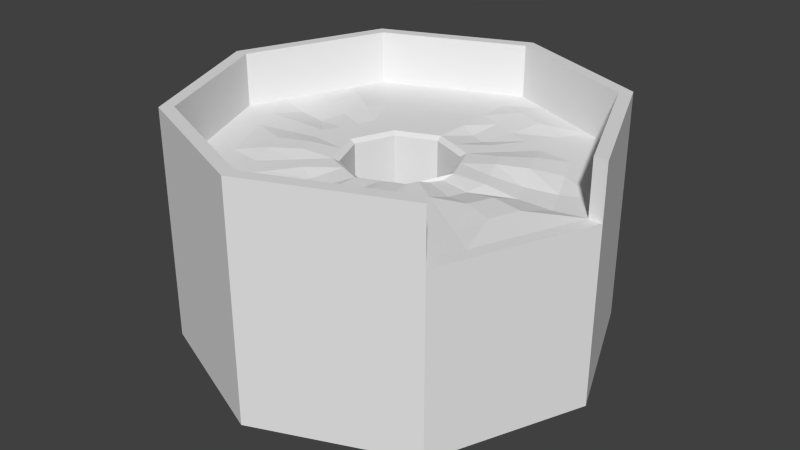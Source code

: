 # Source: CaveEntryHole.blend  (saved by Blender 2.75.0; exported with 4.5.12 LTS)
import bpy
from mathutils import Matrix  # noqa: F401  (used for matrix-valued properties, if any)

bpy.ops.wm.read_factory_settings(use_empty=True)
scene = bpy.context.scene
scene.name = 'Scene'

# ---- collections
col_collection_1 = bpy.data.collections.new('Collection 1'); scene.collection.children.link(col_collection_1)

# ---- world
world_world = bpy.data.worlds.new('World'); scene.world = world_world
world_world.color = (0.05088, 0.05088, 0.05088)
world_world.use_sun_shadow = False
world_world.sun_shadow_jitter_overblur = 0.0
world_world.cycles.sampling_method = 'MANUAL'
world_world.cycles.sample_map_resolution = 256

# ---- meshes
me_cylinder = bpy.data.meshes.new('Cylinder')
me_cylinder.from_pydata([(0.0, 1.0, -9.567), (4.388e-10, 0.2624, 0.8036), (0.7071, 0.7071, -9.567), (0.1856, 0.1856, 0.8036), (1.0, -4.371e-08, -9.567), (0.2624, -2.183e-08, 0.8036), (0.7071, -0.7071, -9.567), (0.1856, -0.1856, 0.8036), (-8.742e-08, -1.0, -9.567), (-3.661e-08, -0.2624, 0.8036), (-0.7071, -0.7071, -9.567), (-0.1856, -0.1856, 0.8036), (-1.0, 1.192e-08, -9.567), (-0.2624, 1.368e-08, 0.8036), (-0.7071, 0.7071, -9.567), (-0.1856, 0.1856, 0.8036), (0.7071, 0.7071, 1.0), (0.0, 1.0, 1.0), (1.0, -4.371e-08, 1.0), (0.7071, -0.7071, 1.0), (-8.742e-08, -1.0, 1.0), (-0.7071, -0.7071, 1.0), (-1.0, 1.192e-08, 1.0), (-0.7071, 0.7071, 1.0), (0.6619, 0.6619, 1.0), (0.0, 0.9361, 1.0), (0.9361, -4.268e-08, 1.0), (0.6619, -0.6619, 1.0), (-8.227e-08, -0.9361, 1.0), (-0.6619, -0.6619, 1.0), (-0.9361, 1.192e-08, 1.0), (-0.6619, 0.6619, 1.0), (0.2048, 0.2048, 1.0), (0.0, 0.2896, 1.0), (0.2896, -2.183e-08, 1.0), (0.2048, -0.2048, 1.0), (-4.056e-08, -0.2896, 1.0), (-0.2048, -0.2048, 1.0), (-0.2896, 1.192e-08, 1.0), (-0.2048, 0.2048, 1.0), (0.1856, 0.1856, -6.221), (4.388e-10, 0.2624, -6.221), (0.2624, -2.183e-08, -6.221), (0.1856, -0.1856, -6.221), (-3.661e-08, -0.2624, -6.221), (-0.1856, -0.1856, -6.221), (-0.2624, 1.368e-08, -6.221), (-0.1856, 0.1856, -6.221), (0.7071, 0.7071, 4.04), (0.0, 1.0, 4.04), (1.0, -4.371e-08, 4.04), (-8.742e-08, -1.0, 4.04), (0.7071, -0.7071, 4.04), (-0.7071, -0.7071, 4.04), (-1.0, 1.192e-08, 4.04), (-0.7071, 0.7071, 4.04), (0.6619, 0.6619, 4.04), (0.0, 0.9361, 4.04), (0.9361, -4.268e-08, 4.04), (-8.227e-08, -0.9361, 4.04), (0.6619, -0.6619, 4.04), (-0.6619, -0.6619, 4.04), (-0.9361, 1.192e-08, 4.04), (-0.6619, 0.6619, 4.04), (0.7071, 0.7071, 4.208), (0.0, 1.0, 4.208), (1.0, -4.371e-08, 4.208), (-8.742e-08, -1.0, 4.208), (0.7071, -0.7071, 4.208), (-0.7071, -0.7071, 4.208), (-1.0, 1.192e-08, 4.208), (-0.7071, 0.7071, 4.208), (0.6619, 0.6619, 4.208), (0.0, 0.9361, 4.208), (0.9361, -4.268e-08, 4.208), (-8.227e-08, -0.9361, 4.208), (0.6619, -0.6619, 4.208), (-0.6619, -0.6619, 4.208), (-0.9361, 1.192e-08, 4.208), (-0.6619, 0.6619, 4.208), (0.331, 0.799, 1.0), (0.799, 0.331, 1.0), (0.799, -0.331, 1.0), (0.331, -0.799, 1.0), (-0.331, -0.799, 1.0), (-0.799, -0.331, 1.0), (-0.799, 0.331, 1.0), (-0.331, 0.799, 1.0), (0.1024, 0.2472, 1.0), (0.2472, 0.1024, 1.0), (0.2472, -0.1024, 0.7718), (0.1024, -0.2472, 1.0), (-0.1024, -0.2472, 1.0), (-0.2472, -0.1024, 1.0), (-0.2472, 0.1024, 1.0), (-0.1024, 0.2472, 1.0), (0.0, 0.6129, 1.0), (0.4334, 0.4334, 1.0), (0.6129, -3.225e-08, 0.7718), (0.4334, -0.4334, 1.0), (-6.141e-08, -0.6129, 1.0), (-0.4334, -0.4334, 1.0), (-0.6129, 1.192e-08, 1.0), (-0.4334, 0.4334, 1.0), (-0.2167, 0.5231, 0.9655), (-0.5231, 0.2167, 0.9655), (-0.5231, -0.2167, 1.194), (-0.2167, -0.5231, 0.7718), (0.2167, -0.5231, 1.194), (0.5231, -0.2167, 1.194), (0.5231, 0.2167, 1.194), (0.2167, 0.5231, 0.9655), (0.1655, 0.8675, 1.0), (0.7305, 0.4964, 1.0), (0.8675, -0.1655, 1.0), (0.4964, -0.7305, 1.0), (-0.1655, -0.8675, 1.0), (-0.7305, -0.4964, 1.0), (-0.8675, 0.1655, 1.0), (-0.4964, 0.7305, 1.0), (0.0512, 0.2684, 1.0), (0.226, 0.1536, 1.0), (0.2684, -0.0512, 0.7718), (0.1536, -0.226, 1.0), (-0.0512, -0.2684, 1.0), (-0.226, -0.1536, 1.0), (-0.2684, 0.0512, 1.0), (-0.1536, 0.226, 1.0), (0.0, 0.4512, 1.0), (0.5476, 0.5476, 1.0), (0.7745, -3.747e-08, 0.7718), (0.5476, -0.5476, 1.0), (-7.184e-08, -0.7745, 1.0), (-0.5476, -0.5476, 1.0), (-0.7745, 1.192e-08, 1.0), (-0.5476, 0.5476, 1.0), (0.4964, 0.7305, 1.0), (0.8675, 0.1655, 1.0), (0.7305, -0.4964, 1.0), (0.1655, -0.8675, 1.0), (-0.4964, -0.7305, 1.0), (-0.8675, -0.1655, 1.0), (-0.7305, 0.4964, 1.0), (-0.1655, 0.8675, 1.0), (0.1536, 0.226, 1.0), (0.2684, 0.0512, 1.0), (0.226, -0.1536, 1.0), (0.0512, -0.2684, 1.0), (-0.1536, -0.226, 1.0), (-0.2684, -0.0512, 1.0), (-0.226, 0.1536, 1.0), (-0.0512, 0.2684, 1.0), (0.0, 0.7745, 1.0), (0.3191, 0.3191, 1.0), (0.4512, -2.704e-08, 1.0), (0.3191, -0.3191, 1.0), (-5.099e-08, -0.4512, 1.0), (-0.3191, -0.3191, 1.0), (-0.4512, 1.192e-08, 1.0), (-0.3191, 0.3191, 1.0), (-0.2738, 0.661, 0.9655), (-0.1595, 0.3852, 1.0), (-0.325, 0.4782, 1.0), (-0.1083, 0.568, 0.9655), (-0.661, 0.2738, 0.9655), (-0.3852, 0.1595, 1.0), (-0.568, 0.1083, 0.7718), (-0.4782, 0.325, 1.194), (-0.661, -0.2738, 1.0), (-0.3852, -0.1595, 1.194), (-0.4782, -0.325, 1.194), (-0.568, -0.1083, 1.0), (-0.2738, -0.661, 1.0), (-0.1595, -0.3852, 0.7718), (-0.1083, -0.568, 0.7718), (-0.325, -0.4782, 1.0), (0.2738, -0.661, 1.0), (0.1595, -0.3852, 1.194), (0.325, -0.4782, 1.194), (0.1083, -0.568, 1.0), (0.661, -0.2738, 1.194), (0.3852, -0.1595, 0.7718), (0.568, -0.1083, 1.194), (0.4782, -0.325, 1.0), (0.661, 0.2738, 1.0), (0.3852, 0.1595, 1.194), (0.4782, 0.325, 1.194), (0.568, 0.1083, 0.7718), (0.2738, 0.661, 1.194), (0.1595, 0.3852, 0.7718), (0.1083, 0.568, 0.9655), (0.325, 0.4782, 1.0), (0.2393, 0.3521, 1.0), (0.07977, 0.4182, 0.7718), (0.1369, 0.7178, 1.194), (0.4182, 0.07977, 1.0), (0.3521, 0.2393, 1.194), (0.6043, 0.4107, 1.0), (0.3521, -0.2393, 1.0), (0.4182, -0.07977, 0.7718), (0.7178, -0.1369, 1.194), (0.07977, -0.4182, 1.0), (0.2393, -0.3521, 1.194), (0.4107, -0.6043, 1.0), (-0.2393, -0.3521, 1.0), (-0.07977, -0.4182, 0.7718), (-0.1369, -0.7178, 1.0), (-0.4182, -0.07977, 1.0), (-0.3521, -0.2393, 1.194), (-0.6043, -0.4107, 1.0), (-0.3521, 0.2393, 1.0), (-0.4182, 0.07977, 1.0), (-0.7178, 0.1369, 0.7718), (-0.07977, 0.4182, 1.0), (-0.2393, 0.3521, 1.0), (-0.4107, 0.6043, 1.0), (-0.1369, 0.7178, 0.9655), (-0.6043, 0.4107, 1.194), (-0.7178, -0.1369, 1.0), (-0.4107, -0.6043, 1.0), (0.1369, -0.7178, 1.0), (0.6043, -0.4107, 1.0), (0.7178, 0.1369, 0.7718), (0.4107, 0.6043, 1.0)], [], [(0, 17, 16, 2), (2, 16, 18, 4), (4, 18, 19, 6), (6, 19, 20, 8), (8, 20, 21, 10), (10, 21, 22, 12), (15, 13, 46, 47), (14, 23, 17, 0), (12, 22, 23, 14), (0, 2, 4, 6, 8, 10, 12, 14), (20, 19, 52, 51), (24, 113, 81, 137, 26, 58, 56), (26, 114, 82, 138, 27, 19, 18), (22, 21, 53, 54), (25, 112, 80, 136, 24, 56, 57), (31, 119, 87, 143, 25, 57, 63), (16, 17, 49, 48), (17, 23, 55, 49), (223, 129, 24, 136), (222, 130, 26, 137), (221, 131, 27, 138), (220, 132, 28, 139), (219, 133, 29, 140), (218, 134, 30, 141), (217, 135, 31, 142), (216, 152, 25, 143), (1, 3, 32, 144, 88, 120, 33), (3, 5, 34, 145, 89, 121, 32), (5, 7, 35, 146, 90, 122, 34), (7, 9, 36, 147, 91, 123, 35), (9, 11, 37, 148, 92, 124, 36), (11, 13, 38, 149, 93, 125, 37), (13, 15, 39, 150, 94, 126, 38), (15, 1, 33, 151, 95, 127, 39), (40, 41, 47, 46, 45, 44, 43, 42), (11, 9, 44, 45), (7, 5, 42, 43), (3, 1, 41, 40), (1, 15, 47, 41), (13, 11, 45, 46), (9, 7, 43, 44), (5, 3, 40, 42), (54, 53, 69, 70), (61, 62, 78, 77), (53, 51, 67, 69), (59, 61, 77, 75), (52, 60, 76, 68), (51, 52, 68, 67), (60, 59, 75, 76), (26, 18, 50, 58), (27, 115, 83, 139, 28, 59, 60), (18, 16, 48, 50), (23, 22, 54, 55), (19, 27, 60, 52), (28, 116, 84, 140, 29, 61, 59), (21, 20, 51, 53), (29, 117, 85, 141, 30, 62, 61), (30, 118, 86, 142, 31, 63, 62), (73, 72, 64, 65), (72, 74, 66, 64), (76, 75, 67, 68), (75, 77, 69, 67), (77, 78, 70, 69), (78, 79, 71, 70), (79, 73, 65, 71), (62, 63, 79, 78), (55, 54, 70, 71), (63, 57, 73, 79), (49, 55, 71, 65), (57, 56, 72, 73), (48, 49, 65, 64), (56, 58, 74, 72), (50, 48, 64, 66), (58, 50, 66, 74), (215, 160, 87, 119), (214, 161, 104, 162), (213, 128, 96, 163), (212, 164, 86, 118), (211, 165, 105, 166), (210, 159, 103, 167), (209, 168, 85, 117), (208, 169, 106, 170), (207, 158, 102, 171), (206, 172, 84, 116), (205, 173, 107, 174), (204, 157, 101, 175), (203, 176, 83, 115), (202, 177, 108, 178), (201, 156, 100, 179), (200, 180, 82, 114), (199, 181, 109, 182), (198, 155, 99, 183), (197, 184, 81, 113), (196, 185, 110, 186), (195, 154, 98, 187), (194, 188, 80, 112), (193, 189, 111, 190), (192, 153, 97, 191), (189, 192, 191, 111), (88, 144, 192, 189), (144, 32, 153, 192), (128, 193, 190, 96), (33, 120, 193, 128), (120, 88, 189, 193), (152, 194, 112, 25), (96, 190, 194, 152), (190, 111, 188, 194), (185, 195, 187, 110), (89, 145, 195, 185), (145, 34, 154, 195), (153, 196, 186, 97), (32, 121, 196, 153), (121, 89, 185, 196), (129, 197, 113, 24), (97, 186, 197, 129), (186, 110, 184, 197), (181, 198, 183, 109), (90, 146, 198, 181), (146, 35, 155, 198), (154, 199, 182, 98), (34, 122, 199, 154), (122, 90, 181, 199), (130, 200, 114, 26), (98, 182, 200, 130), (182, 109, 180, 200), (177, 201, 179, 108), (91, 147, 201, 177), (147, 36, 156, 201), (155, 202, 178, 99), (35, 123, 202, 155), (123, 91, 177, 202), (131, 203, 115, 27), (99, 178, 203, 131), (178, 108, 176, 203), (173, 204, 175, 107), (92, 148, 204, 173), (148, 37, 157, 204), (156, 205, 174, 100), (36, 124, 205, 156), (124, 92, 173, 205), (132, 206, 116, 28), (100, 174, 206, 132), (174, 107, 172, 206), (169, 207, 171, 106), (93, 149, 207, 169), (149, 38, 158, 207), (157, 208, 170, 101), (37, 125, 208, 157), (125, 93, 169, 208), (133, 209, 117, 29), (101, 170, 209, 133), (170, 106, 168, 209), (165, 210, 167, 105), (94, 150, 210, 165), (150, 39, 159, 210), (158, 211, 166, 102), (38, 126, 211, 158), (126, 94, 165, 211), (134, 212, 118, 30), (102, 166, 212, 134), (166, 105, 164, 212), (161, 213, 163, 104), (95, 151, 213, 161), (151, 33, 128, 213), (159, 214, 162, 103), (39, 127, 214, 159), (127, 95, 161, 214), (135, 215, 119, 31), (103, 162, 215, 135), (162, 104, 160, 215), (160, 216, 143, 87), (104, 163, 216, 160), (163, 96, 152, 216), (164, 217, 142, 86), (105, 167, 217, 164), (167, 103, 135, 217), (168, 218, 141, 85), (106, 171, 218, 168), (171, 102, 134, 218), (172, 219, 140, 84), (107, 175, 219, 172), (175, 101, 133, 219), (176, 220, 139, 83), (108, 179, 220, 176), (179, 100, 132, 220), (180, 221, 138, 82), (109, 183, 221, 180), (183, 99, 131, 221), (184, 222, 137, 81), (110, 187, 222, 184), (187, 98, 130, 222), (188, 223, 136, 80), (111, 191, 223, 188), (191, 97, 129, 223)])
_uv = me_cylinder.uv_layers.new(name='UVMap')
_uv.uv.foreach_set('vector', [0.4963, 0.03784, 0.4963, 0.8516, 0.8498, 0.8516, 0.8498, 0.03784, 0.8453, 0.03784, 0.8453, 0.8516, 0.4917, 0.8516, 0.4917, 0.03784, 0.4917, 0.03784, 0.4917, 0.8516, 0.1382, 0.8516, 0.1382, 0.03784, 0.8498, 0.03784, 0.8498, 0.8516, 0.4963, 0.8516, 0.4963, 0.03784, 0.4963, 0.03784, 0.4963, 0.8516, 0.1427, 0.8516, 0.1427, 0.03784, 0.1382, 0.03784, 0.1382, 0.8516, 0.4917, 0.8516, 0.4917, 0.03784, 0.8691, 0.8362, 0.4591, 0.8362, 0.4591, 0.1127, 0.8691, 0.1127, 0.1427, 0.03784, 0.1427, 0.8516, 0.4963, 0.8516, 0.4963, 0.03784, 0.4917, 0.03784, 0.4917, 0.8516, 0.8453, 0.8516, 0.8453, 0.03784, 0.4963, 0.9917, 0.8498, 0.8453, 0.9963, 0.4917, 0.8498, 0.1382, 0.4963, -0.008286, 0.1427, 0.1382, -0.003723, 0.4917, 0.1427, 0.8453, 0.5097, 0.03636, 0.9753, 0.03636, 0.9753, 0.9258, 0.5097, 0.9258, 0.9511, 0.02198, 0.8358, 0.02198, 0.7204, 0.02198, 0.6051, 0.02198, 0.4897, 0.02198, 0.4897, 0.9815, 0.9511, 0.9815, 0.9643, 0.4917, 0.93, 0.409, 0.8958, 0.3262, 0.8615, 0.2435, 0.8272, 0.1608, 0.8498, 0.1382, 0.9963, 0.4917, 0.5037, 0.03636, 0.03806, 0.03636, 0.03806, 0.9258, 0.5037, 0.9258, 0.4961, 0.02198, 0.6114, 0.02198, 0.7268, 0.02198, 0.8421, 0.02198, 0.9575, 0.02198, 0.9575, 0.9815, 0.4961, 0.9815, 0.03469, 0.02198, 0.15, 0.02198, 0.2654, 0.02198, 0.3807, 0.02198, 0.4961, 0.02198, 0.4961, 0.9815, 0.03469, 0.9815, 0.9753, 0.03636, 0.5097, 0.03636, 0.5097, 0.9258, 0.9753, 0.9258, 0.5097, 0.03636, 0.04407, 0.03636, 0.04407, 0.9258, 0.5097, 0.9258, 0.7016, 0.7939, 0.7701, 0.7655, 0.8272, 0.8227, 0.7445, 0.8569, 0.8552, 0.5602, 0.8835, 0.4917, 0.9643, 0.4917, 0.93, 0.5745, 0.7984, 0.2864, 0.7701, 0.2179, 0.8272, 0.1608, 0.8615, 0.2435, 0.5647, 0.1328, 0.4963, 0.1045, 0.4963, 0.02367, 0.579, 0.05794, 0.2909, 0.1895, 0.2225, 0.2179, 0.1653, 0.1608, 0.2481, 0.1265, 0.1374, 0.4233, 0.109, 0.4917, 0.02824, 0.4917, 0.06251, 0.409, 0.1941, 0.6971, 0.2225, 0.7655, 0.1653, 0.8227, 0.131, 0.7399, 0.4278, 0.8506, 0.4963, 0.8789, 0.4963, 0.9598, 0.4135, 0.9255, 0.4793, 0.8362, 0.8892, 0.8362, 0.9317, 0.8564, 0.8186, 0.8564, 0.7055, 0.8564, 0.5924, 0.8564, 0.4793, 0.8564, 0.8691, 0.8362, 0.4591, 0.8362, 0.4591, 0.8564, 0.5722, 0.8564, 0.6853, 0.8564, 0.7985, 0.8564, 0.9116, 0.8564, 0.4591, 0.8362, 0.04915, 0.8362, 0.006649, 0.8564, 0.1198, 0.8564, 0.2329, 0.8564, 0.346, 0.8564, 0.4591, 0.8564, 0.8892, 0.8362, 0.4793, 0.8362, 0.4793, 0.8564, 0.5924, 0.8564, 0.7055, 0.8564, 0.8186, 0.8564, 0.9317, 0.8564, 0.4793, 0.8362, 0.06931, 0.8362, 0.02681, 0.8564, 0.1399, 0.8564, 0.253, 0.8564, 0.3662, 0.8564, 0.4793, 0.8564, 0.04915, 0.8362, 0.4591, 0.8362, 0.4591, 0.8564, 0.346, 0.8564, 0.2329, 0.8564, 0.1198, 0.8564, 0.006649, 0.8564, 0.4591, 0.8362, 0.8691, 0.8362, 0.9116, 0.8564, 0.7985, 0.8564, 0.6853, 0.8564, 0.5722, 0.8564, 0.4591, 0.8564, 0.06931, 0.8362, 0.4793, 0.8362, 0.4793, 0.8564, 0.3662, 0.8564, 0.253, 0.8564, 0.1399, 0.8564, 0.02681, 0.8564, 0.5891, 0.5845, 0.4963, 0.6229, 0.4035, 0.5845, 0.3651, 0.4917, 0.4035, 0.3989, 0.4963, 0.3605, 0.5891, 0.3989, 0.6275, 0.4917, 0.06931, 0.8362, 0.4793, 0.8362, 0.4793, 0.1127, 0.06931, 0.1127, 0.04915, 0.8362, 0.4591, 0.8362, 0.4591, 0.1127, 0.04915, 0.1127, 0.8892, 0.8362, 0.4793, 0.8362, 0.4793, 0.1127, 0.8892, 0.1127, 0.4793, 0.8362, 0.06931, 0.8362, 0.06931, 0.1127, 0.4793, 0.1127, 0.4591, 0.8362, 0.04915, 0.8362, 0.04915, 0.1127, 0.4591, 0.1127, 0.4793, 0.8362, 0.8892, 0.8362, 0.8892, 0.1127, 0.4793, 0.1127, 0.4591, 0.8362, 0.8691, 0.8362, 0.8691, 0.1127, 0.4591, 0.1127, 0.4956, 0.52, 0.3085, 0.52, 0.3085, 0.6041, 0.4956, 0.6041, 0.3204, 0.52, 0.4956, 0.52, 0.4956, 0.6041, 0.3204, 0.6041, 0.3109, 0.52, 0.498, 0.52, 0.498, 0.6041, 0.3109, 0.6041, 0.498, 0.52, 0.3229, 0.52, 0.3229, 0.6041, 0.498, 0.6041, 0.6852, 0.52, 0.6732, 0.52, 0.6732, 0.6041, 0.6852, 0.6041, 0.498, 0.52, 0.6852, 0.52, 0.6852, 0.6041, 0.498, 0.6041, 0.6732, 0.52, 0.498, 0.52, 0.498, 0.6041, 0.6732, 0.6041, 0.7458, 0.0001221, 0.7627, 0.0001221, 0.7627, 1.52, 0.7458, 1.52, 0.9575, 0.02198, 0.8421, 0.02198, 0.7268, 0.02198, 0.6114, 0.02198, 0.4961, 0.02198, 0.4961, 0.9815, 0.9575, 0.9815, 0.5037, 0.03636, 0.9693, 0.03636, 0.9693, 0.9258, 0.5037, 0.9258, 0.9693, 0.03636, 0.5037, 0.03636, 0.5037, 0.9258, 0.9693, 0.9258, 0.6852, 0.0001221, 0.6732, 0.0001221, 0.6732, 1.52, 0.6852, 1.52, 0.4961, 0.02198, 0.3807, 0.02198, 0.2654, 0.02198, 0.15, 0.02198, 0.03469, 0.02198, 0.03469, 0.9815, 0.4961, 0.9815, 0.04407, 0.03636, 0.5097, 0.03636, 0.5097, 0.9258, 0.04407, 0.9258, 0.02833, 0.02198, 0.1437, 0.02198, 0.259, 0.02198, 0.3744, 0.02198, 0.4897, 0.02198, 0.4897, 0.9815, 0.02833, 0.9815, 0.4897, 0.02198, 0.6051, 0.02198, 0.7204, 0.02198, 0.8358, 0.02198, 0.9511, 0.02198, 0.9511, 0.9815, 0.4897, 0.9815, 0.498, 0.9598, 0.6732, 0.8227, 0.6852, 0.8453, 0.498, 0.9917, 0.6732, 0.8227, 0.7458, 0.4917, 0.7627, 0.4917, 0.6852, 0.8453, 0.6732, 0.1608, 0.498, 0.02367, 0.498, -0.008286, 0.6852, 0.1382, 0.498, 0.02367, 0.3229, 0.1608, 0.3109, 0.1382, 0.498, -0.008286, 0.3229, 0.1608, 0.2503, 0.4917, 0.2334, 0.4917, 0.3109, 0.1382, 0.2503, 0.4917, 0.3229, 0.8227, 0.3109, 0.8453, 0.2334, 0.4917, 0.3229, 0.8227, 0.498, 0.9598, 0.498, 0.9917, 0.3109, 0.8453, 0.4956, 0.52, 0.6708, 0.52, 0.6708, 0.6041, 0.4956, 0.6041, 0.6827, 0.52, 0.4956, 0.52, 0.4956, 0.6041, 0.6827, 0.6041, 0.3229, 0.52, 0.498, 0.52, 0.498, 0.6041, 0.3229, 0.6041, 0.498, 0.52, 0.3109, 0.52, 0.3109, 0.6041, 0.498, 0.6041, 0.498, 0.52, 0.6732, 0.52, 0.6732, 0.6041, 0.498, 0.6041, 0.6852, 0.52, 0.498, 0.52, 0.498, 0.6041, 0.6852, 0.6041, 0.6708, 0.52, 0.4956, 0.52, 0.4956, 0.6041, 0.6708, 0.6041, 0.4956, 0.52, 0.6827, 0.52, 0.6827, 0.6041, 0.4956, 0.6041, 0.0, 0.0, 0.0, 0.0, 0.0, 0.0, 0.0, 0.0, 0.2909, 0.7939, 0.3594, 0.8222, 0.3308, 0.8912, 0.2481, 0.8569, 0.3766, 0.6678, 0.4165, 0.6843, 0.3879, 0.7533, 0.3338, 0.7308, 0.4564, 0.7008, 0.4963, 0.7173, 0.4963, 0.7981, 0.4421, 0.7757, 0.1374, 0.5602, 0.1658, 0.6286, 0.09678, 0.6572, 0.06251, 0.5745, 0.2872, 0.5316, 0.3037, 0.5715, 0.2347, 0.6001, 0.2123, 0.5459, 0.3202, 0.6114, 0.3367, 0.6513, 0.2796, 0.7084, 0.2572, 0.6542, 0.1941, 0.2864, 0.1658, 0.3548, 0.09678, 0.3262, 0.131, 0.2435, 0.3202, 0.3721, 0.3037, 0.4119, 0.2347, 0.3834, 0.2572, 0.3292, 0.2872, 0.4518, 0.2707, 0.4917, 0.1899, 0.4917, 0.2123, 0.4375, 0.4278, 0.1328, 0.3594, 0.1612, 0.3308, 0.09222, 0.4135, 0.05794, 0.4564, 0.2826, 0.4165, 0.2991, 0.3879, 0.2302, 0.4421, 0.2077, 0.3766, 0.3157, 0.3367, 0.3322, 0.2796, 0.275, 0.3338, 0.2526, 0.7016, 0.1895, 0.6332, 0.1612, 0.6618, 0.09222, 0.7445, 0.1265, 0.6159, 0.3157, 0.576, 0.2991, 0.6046, 0.2302, 0.6588, 0.2526, 0.5362, 0.2826, 0.4963, 0.2661, 0.4963, 0.1853, 0.5504, 0.2077, 0.8552, 0.4233, 0.8268, 0.3548, 0.8958, 0.3262, 0.93, 0.409, 0.7054, 0.4518, 0.6889, 0.4119, 0.7578, 0.3834, 0.7803, 0.4375, 0.6723, 0.3721, 0.6558, 0.3322, 0.713, 0.275, 0.7354, 0.3292, 0.7984, 0.6971, 0.8268, 0.6286, 0.8958, 0.6572, 0.8615, 0.7399, 0.6723, 0.6114, 0.6889, 0.5715, 0.7578, 0.6001, 0.7354, 0.6542, 0.7054, 0.5316, 0.7219, 0.4917, 0.8027, 0.4917, 0.7803, 0.5459, 0.5647, 0.8506, 0.6332, 0.8222, 0.6618, 0.8912, 0.579, 0.9255, 0.5362, 0.7008, 0.576, 0.6843, 0.6046, 0.7533, 0.5504, 0.7757, 0.6159, 0.6678, 0.6558, 0.6513, 0.713, 0.7084, 0.6588, 0.7308, 0.576, 0.6843, 0.6159, 0.6678, 0.6588, 0.7308, 0.6046, 0.7533, 0.5475, 0.6153, 0.5731, 0.6047, 0.6159, 0.6678, 0.576, 0.6843, 0.5731, 0.6047, 0.5987, 0.5941, 0.6558, 0.6513, 0.6159, 0.6678, 0.4963, 0.7173, 0.5362, 0.7008, 0.5504, 0.7757, 0.4963, 0.7981, 0.4963, 0.6365, 0.5219, 0.6259, 0.5362, 0.7008, 0.4963, 0.7173, 0.5219, 0.6259, 0.5475, 0.6153, 0.576, 0.6843, 0.5362, 0.7008, 0.4963, 0.8789, 0.5647, 0.8506, 0.579, 0.9255, 0.4963, 0.9598, 0.4963, 0.7981, 0.5504, 0.7757, 0.5647, 0.8506, 0.4963, 0.8789, 0.5504, 0.7757, 0.6046, 0.7533, 0.6332, 0.8222, 0.5647, 0.8506, 0.6889, 0.5715, 0.7054, 0.5316, 0.7803, 0.5459, 0.7578, 0.6001, 0.6199, 0.5429, 0.6305, 0.5173, 0.7054, 0.5316, 0.6889, 0.5715, 0.6305, 0.5173, 0.6411, 0.4917, 0.7219, 0.4917, 0.7054, 0.5316, 0.6558, 0.6513, 0.6723, 0.6114, 0.7354, 0.6542, 0.713, 0.7084, 0.5987, 0.5941, 0.6093, 0.5685, 0.6723, 0.6114, 0.6558, 0.6513, 0.6093, 0.5685, 0.6199, 0.5429, 0.6889, 0.5715, 0.6723, 0.6114, 0.7701, 0.7655, 0.7984, 0.6971, 0.8615, 0.7399, 0.8272, 0.8227, 0.713, 0.7084, 0.7354, 0.6542, 0.7984, 0.6971, 0.7701, 0.7655, 0.7354, 0.6542, 0.7578, 0.6001, 0.8268, 0.6286, 0.7984, 0.6971, 0.6889, 0.4119, 0.6723, 0.3721, 0.7354, 0.3292, 0.7578, 0.3834, 0.6199, 0.4405, 0.6093, 0.4149, 0.6723, 0.3721, 0.6889, 0.4119, 0.6093, 0.4149, 0.5987, 0.3893, 0.6558, 0.3322, 0.6723, 0.3721, 0.7219, 0.4917, 0.7054, 0.4518, 0.7803, 0.4375, 0.8027, 0.4917, 0.6411, 0.4917, 0.6305, 0.4661, 0.7054, 0.4518, 0.7219, 0.4917, 0.6305, 0.4661, 0.6199, 0.4405, 0.6889, 0.4119, 0.7054, 0.4518, 0.8835, 0.4917, 0.8552, 0.4233, 0.93, 0.409, 0.9643, 0.4917, 0.8027, 0.4917, 0.7803, 0.4375, 0.8552, 0.4233, 0.8835, 0.4917, 0.7803, 0.4375, 0.7578, 0.3834, 0.8268, 0.3548, 0.8552, 0.4233, 0.576, 0.2991, 0.5362, 0.2826, 0.5504, 0.2077, 0.6046, 0.2302, 0.5475, 0.3681, 0.5219, 0.3575, 0.5362, 0.2826, 0.576, 0.2991, 0.5219, 0.3575, 0.4963, 0.3469, 0.4963, 0.2661, 0.5362, 0.2826, 0.6558, 0.3322, 0.6159, 0.3157, 0.6588, 0.2526, 0.713, 0.275, 0.5987, 0.3893, 0.5731, 0.3787, 0.6159, 0.3157, 0.6558, 0.3322, 0.5731, 0.3787, 0.5475, 0.3681, 0.576, 0.2991, 0.6159, 0.3157, 0.7701, 0.2179, 0.7016, 0.1895, 0.7445, 0.1265, 0.8272, 0.1608, 0.713, 0.275, 0.6588, 0.2526, 0.7016, 0.1895, 0.7701, 0.2179, 0.6588, 0.2526, 0.6046, 0.2302, 0.6332, 0.1612, 0.7016, 0.1895, 0.4165, 0.2991, 0.3766, 0.3157, 0.3338, 0.2526, 0.3879, 0.2302, 0.4451, 0.3681, 0.4195, 0.3787, 0.3766, 0.3157, 0.4165, 0.2991, 0.4195, 0.3787, 0.3939, 0.3893, 0.3367, 0.3322, 0.3766, 0.3157, 0.4963, 0.2661, 0.4564, 0.2826, 0.4421, 0.2077, 0.4963, 0.1853, 0.4963, 0.3469, 0.4707, 0.3575, 0.4564, 0.2826, 0.4963, 0.2661, 0.4707, 0.3575, 0.4451, 0.3681, 0.4165, 0.2991, 0.4564, 0.2826, 0.4963, 0.1045, 0.4278, 0.1328, 0.4135, 0.05794, 0.4963, 0.02367, 0.4963, 0.1853, 0.4421, 0.2077, 0.4278, 0.1328, 0.4963, 0.1045, 0.4421, 0.2077, 0.3879, 0.2302, 0.3594, 0.1612, 0.4278, 0.1328, 0.3037, 0.4119, 0.2872, 0.4518, 0.2123, 0.4375, 0.2347, 0.3834, 0.3727, 0.4405, 0.3621, 0.4661, 0.2872, 0.4518, 0.3037, 0.4119, 0.3621, 0.4661, 0.3515, 0.4917, 0.2707, 0.4917, 0.2872, 0.4518, 0.3367, 0.3322, 0.3202, 0.3721, 0.2572, 0.3292, 0.2796, 0.275, 0.3939, 0.3893, 0.3833, 0.4149, 0.3202, 0.3721, 0.3367, 0.3322, 0.3833, 0.4149, 0.3727, 0.4405, 0.3037, 0.4119, 0.3202, 0.3721, 0.2225, 0.2179, 0.1941, 0.2864, 0.131, 0.2435, 0.1653, 0.1608, 0.2796, 0.275, 0.2572, 0.3292, 0.1941, 0.2864, 0.2225, 0.2179, 0.2572, 0.3292, 0.2347, 0.3834, 0.1658, 0.3548, 0.1941, 0.2864, 0.3037, 0.5715, 0.3202, 0.6114, 0.2572, 0.6542, 0.2347, 0.6001, 0.3727, 0.5429, 0.3833, 0.5685, 0.3202, 0.6114, 0.3037, 0.5715, 0.3833, 0.5685, 0.3939, 0.5941, 0.3367, 0.6513, 0.3202, 0.6114, 0.2707, 0.4917, 0.2872, 0.5316, 0.2123, 0.5459, 0.1899, 0.4917, 0.3515, 0.4917, 0.3621, 0.5173, 0.2872, 0.5316, 0.2707, 0.4917, 0.3621, 0.5173, 0.3727, 0.5429, 0.3037, 0.5715, 0.2872, 0.5316, 0.109, 0.4917, 0.1374, 0.5602, 0.06251, 0.5745, 0.02824, 0.4917, 0.1899, 0.4917, 0.2123, 0.5459, 0.1374, 0.5602, 0.109, 0.4917, 0.2123, 0.5459, 0.2347, 0.6001, 0.1658, 0.6286, 0.1374, 0.5602, 0.4165, 0.6843, 0.4564, 0.7008, 0.4421, 0.7757, 0.3879, 0.7533, 0.4451, 0.6153, 0.4707, 0.6259, 0.4564, 0.7008, 0.4165, 0.6843, 0.4707, 0.6259, 0.4963, 0.6365, 0.4963, 0.7173, 0.4564, 0.7008, 0.3367, 0.6513, 0.3766, 0.6678, 0.3338, 0.7308, 0.2796, 0.7084, 0.3939, 0.5941, 0.4195, 0.6047, 0.3766, 0.6678, 0.3367, 0.6513, 0.4195, 0.6047, 0.4451, 0.6153, 0.4165, 0.6843, 0.3766, 0.6678, 0.2225, 0.7655, 0.2909, 0.7939, 0.2481, 0.8569, 0.1653, 0.8227, 0.2796, 0.7084, 0.3338, 0.7308, 0.2909, 0.7939, 0.2225, 0.7655, 0.3338, 0.7308, 0.3879, 0.7533, 0.3594, 0.8222, 0.2909, 0.7939, 0.3594, 0.8222, 0.4278, 0.8506, 0.4135, 0.9255, 0.3308, 0.8912, 0.3879, 0.7533, 0.4421, 0.7757, 0.4278, 0.8506, 0.3594, 0.8222, 0.4421, 0.7757, 0.4963, 0.7981, 0.4963, 0.8789, 0.4278, 0.8506, 0.1658, 0.6286, 0.1941, 0.6971, 0.131, 0.7399, 0.09678, 0.6572, 0.2347, 0.6001, 0.2572, 0.6542, 0.1941, 0.6971, 0.1658, 0.6286, 0.2572, 0.6542, 0.2796, 0.7084, 0.2225, 0.7655, 0.1941, 0.6971, 0.1658, 0.3548, 0.1374, 0.4233, 0.06251, 0.409, 0.09678, 0.3262, 0.2347, 0.3834, 0.2123, 0.4375, 0.1374, 0.4233, 0.1658, 0.3548, 0.2123, 0.4375, 0.1899, 0.4917, 0.109, 0.4917, 0.1374, 0.4233, 0.3594, 0.1612, 0.2909, 0.1895, 0.2481, 0.1265, 0.3308, 0.09222, 0.3879, 0.2302, 0.3338, 0.2526, 0.2909, 0.1895, 0.3594, 0.1612, 0.3338, 0.2526, 0.2796, 0.275, 0.2225, 0.2179, 0.2909, 0.1895, 0.6332, 0.1612, 0.5647, 0.1328, 0.579, 0.05794, 0.6618, 0.09222, 0.6046, 0.2302, 0.5504, 0.2077, 0.5647, 0.1328, 0.6332, 0.1612, 0.5504, 0.2077, 0.4963, 0.1853, 0.4963, 0.1045, 0.5647, 0.1328, 0.8268, 0.3548, 0.7984, 0.2864, 0.8615, 0.2435, 0.8958, 0.3262, 0.7578, 0.3834, 0.7354, 0.3292, 0.7984, 0.2864, 0.8268, 0.3548, 0.7354, 0.3292, 0.713, 0.275, 0.7701, 0.2179, 0.7984, 0.2864, 0.8268, 0.6286, 0.8552, 0.5602, 0.93, 0.5745, 0.8958, 0.6572, 0.7578, 0.6001, 0.7803, 0.5459, 0.8552, 0.5602, 0.8268, 0.6286, 0.7803, 0.5459, 0.8027, 0.4917, 0.8835, 0.4917, 0.8552, 0.5602, 0.6332, 0.8222, 0.7016, 0.7939, 0.7445, 0.8569, 0.6618, 0.8912, 0.6046, 0.7533, 0.6588, 0.7308, 0.7016, 0.7939, 0.6332, 0.8222, 0.6588, 0.7308, 0.713, 0.7084, 0.7701, 0.7655, 0.7016, 0.7939])
me_cylinder.use_remesh_preserve_volume = False
me_cylinder.use_remesh_preserve_attributes = False
me_cylinder.use_mirror_vertex_groups = False
me_cylinder.update()

# ---- objects
ob_cylinder = bpy.data.objects.new('Cylinder', me_cylinder)

# ---- transforms, parenting, visibility, modifiers, constraints
ob_cylinder.location = (-0.007446, -0.01657, 0.0002441)
ob_cylinder.scale = (6.03, 6.03, 0.4833)
ob_cylinder.lineart.crease_threshold = 0.0
_m = ob_cylinder.modifiers.new('Displace', 'DISPLACE')
_m.direction = 'Z'

# ---- collection membership
col_collection_1.objects.link(ob_cylinder)

# ---- scene / render settings (as saved in the file)
scene.frame_start = 1; scene.frame_end = 250; scene.frame_set(1)
scene.render.engine = 'BLENDER_EEVEE_NEXT'
scene.render.resolution_percentage = 50
scene.render.dither_intensity = 0.0
scene.cycles.use_denoising = False
scene.cycles.samples = 10
scene.cycles.sampling_pattern = 'TABULATED_SOBOL'
scene.cycles.light_sampling_threshold = 0.0
scene.cycles.use_adaptive_sampling = False
scene.cycles.use_light_tree = False
scene.cycles.blur_glossy = 0.0
scene.cycles.pixel_filter_type = 'GAUSSIAN'
scene.cycles.sample_clamp_indirect = 0.0
scene.view_settings.view_transform = 'Standard'
bpy.context.view_layer.update()

# ---- added for rendering (the .blend has no active camera and no usable light): camera, sun
cam_auto = bpy.data.cameras.new('AutoCamera')
cam_auto.lens = 50.0
cam_auto.sensor_width = 36.0
cam_auto.clip_end = 1000.0
ob_auto_camera = bpy.data.objects.new('AutoCamera', cam_auto)
scene.collection.objects.link(ob_auto_camera)
ob_auto_camera.location = (16.933, -20.3451, 12.2575)
ob_auto_camera.rotation_euler = (1.09748, -7.21219e-08, 0.694738)
scene.camera = ob_auto_camera
light_auto_sun = bpy.data.lights.new('AutoSun', 'SUN')
light_auto_sun.energy = 3.0
light_auto_sun.angle = 0.0523599
ob_auto_sun = bpy.data.objects.new('AutoSun', light_auto_sun)
scene.collection.objects.link(ob_auto_sun)
ob_auto_sun.rotation_euler = (0.872665, 0.174533, 0.523599)
bpy.context.view_layer.update()
